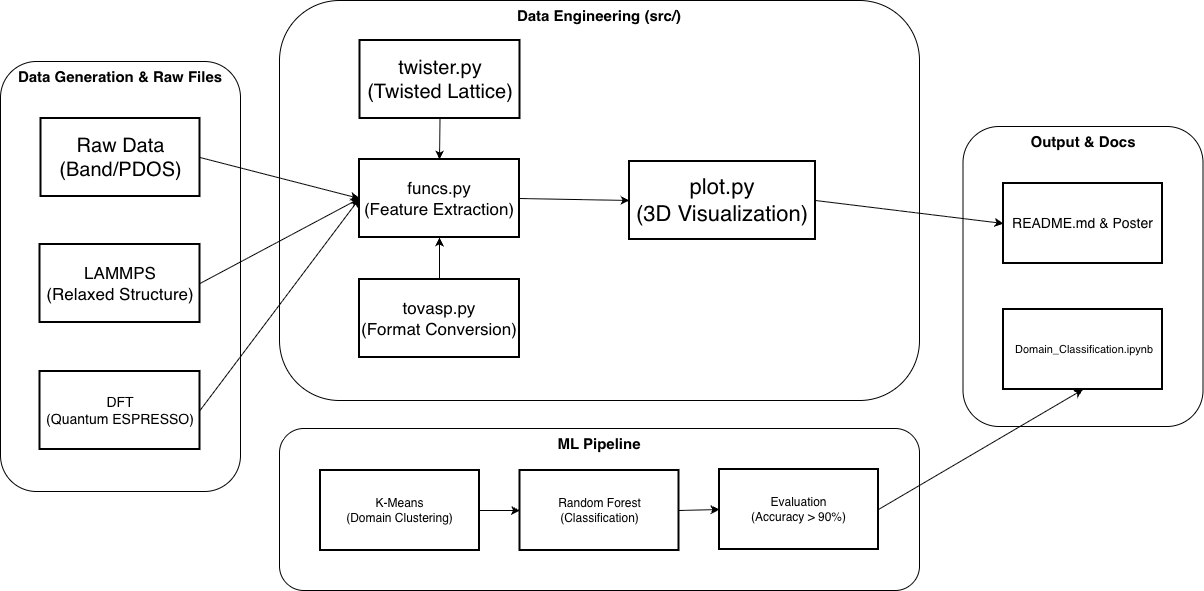

The diagram above was exported from draw.io. Its source (the exported page's mxGraphModel, read from the mxfile embedded in the PNG):
<mxGraphModel dx="1520" dy="883" grid="1" gridSize="10" guides="1" tooltips="1" connect="1" arrows="1" fold="1" page="1" pageScale="1" pageWidth="827" pageHeight="1169" background="light-dark(#FFFFFF,#FFFFFF)" math="0" shadow="0" adaptiveColors="none">
  <root>
    <mxCell id="0" />
    <mxCell id="1" parent="0" />
    <mxCell id="I5CWLxY8ZejN8fPKslXo-127" parent="1" style="rounded=1;whiteSpace=wrap;html=1;verticalAlign=top;fontSize=15;fontStyle=1;labelBackgroundColor=none;" value="Output &amp;amp; Docs" vertex="1">
      <mxGeometry height="300" width="240" x="1003.5" y="445" as="geometry" />
    </mxCell>
    <mxCell id="I5CWLxY8ZejN8fPKslXo-62" parent="1" style="rounded=1;whiteSpace=wrap;html=1;verticalAlign=top;fontStyle=1;labelBackgroundColor=none;" value="&lt;div&gt;&lt;font style=&quot;font-size: 15px;&quot;&gt;Data Engineering (src/)&lt;/font&gt;&lt;/div&gt;" vertex="1">
      <mxGeometry height="400" width="640" x="320" y="319" as="geometry" />
    </mxCell>
    <mxCell id="I5CWLxY8ZejN8fPKslXo-61" parent="1" style="rounded=1;whiteSpace=wrap;html=1;verticalAlign=top;fontSize=15;labelBackgroundColor=none;fontStyle=1;" value="Data Generation &amp;amp; Raw Files" vertex="1">
      <mxGeometry height="430" width="240" x="41" y="380" as="geometry" />
    </mxCell>
    <mxCell id="I5CWLxY8ZejN8fPKslXo-69" edge="1" parent="1" source="I5CWLxY8ZejN8fPKslXo-10" style="edgeStyle=none;rounded=0;orthogonalLoop=1;jettySize=auto;html=1;exitX=1;exitY=0.5;exitDx=0;exitDy=0;entryX=0;entryY=0.5;entryDx=0;entryDy=0;labelBackgroundColor=none;fontColor=default;" target="I5CWLxY8ZejN8fPKslXo-75">
      <mxGeometry relative="1" as="geometry">
        <mxPoint x="550" y="519" as="targetPoint" />
      </mxGeometry>
    </mxCell>
    <mxCell id="I5CWLxY8ZejN8fPKslXo-5" parent="1" style="whiteSpace=wrap;strokeWidth=2;fontSize=14;labelBackgroundColor=none;" value="DFT&#10;(Quantum ESPRESSO)" vertex="1">
      <mxGeometry height="78" width="160" x="80.5" y="690" as="geometry" />
    </mxCell>
    <mxCell id="I5CWLxY8ZejN8fPKslXo-67" edge="1" parent="1" source="I5CWLxY8ZejN8fPKslXo-7" style="rounded=0;orthogonalLoop=1;jettySize=auto;html=1;exitX=1;exitY=0.5;exitDx=0;exitDy=0;entryX=0;entryY=0.5;entryDx=0;entryDy=0;labelBackgroundColor=none;fontColor=default;" target="I5CWLxY8ZejN8fPKslXo-10">
      <mxGeometry relative="1" as="geometry" />
    </mxCell>
    <mxCell id="I5CWLxY8ZejN8fPKslXo-7" parent="1" style="whiteSpace=wrap;strokeWidth=2;fontSize=20;labelBackgroundColor=none;" value="Raw Data&#10;(Band/PDOS)" vertex="1">
      <mxGeometry height="78" width="159" x="81.5" y="437" as="geometry" />
    </mxCell>
    <mxCell id="I5CWLxY8ZejN8fPKslXo-68" edge="1" parent="1" source="I5CWLxY8ZejN8fPKslXo-6" style="rounded=0;orthogonalLoop=1;jettySize=auto;html=1;exitX=1;exitY=0.5;exitDx=0;exitDy=0;entryX=0;entryY=0.5;entryDx=0;entryDy=0;labelBackgroundColor=none;fontColor=default;" target="I5CWLxY8ZejN8fPKslXo-10">
      <mxGeometry relative="1" as="geometry" />
    </mxCell>
    <mxCell id="I5CWLxY8ZejN8fPKslXo-6" parent="1" style="whiteSpace=wrap;strokeWidth=2;fontSize=17;labelBackgroundColor=none;" value="LAMMPS&#10;(Relaxed Structure)" vertex="1">
      <mxGeometry height="78" width="160" x="80.5" y="563" as="geometry" />
    </mxCell>
    <mxCell id="I5CWLxY8ZejN8fPKslXo-141" edge="1" parent="1" source="I5CWLxY8ZejN8fPKslXo-64" style="edgeStyle=none;rounded=0;orthogonalLoop=1;jettySize=auto;html=1;exitX=0.5;exitY=1;exitDx=0;exitDy=0;entryX=0.5;entryY=0;entryDx=0;entryDy=0;elbow=vertical;labelBackgroundColor=none;fontColor=default;" target="I5CWLxY8ZejN8fPKslXo-10">
      <mxGeometry relative="1" as="geometry" />
    </mxCell>
    <mxCell id="I5CWLxY8ZejN8fPKslXo-64" parent="1" style="whiteSpace=wrap;strokeWidth=2;fontSize=20;labelBackgroundColor=none;" value="twister.py&#10;(Twisted Lattice)" vertex="1">
      <mxGeometry height="78" width="160" x="400.5" y="359" as="geometry" />
    </mxCell>
    <mxCell id="I5CWLxY8ZejN8fPKslXo-142" edge="1" parent="1" source="I5CWLxY8ZejN8fPKslXo-65" style="edgeStyle=none;rounded=0;orthogonalLoop=1;jettySize=auto;html=1;exitX=0.5;exitY=0;exitDx=0;exitDy=0;entryX=0.5;entryY=1;entryDx=0;entryDy=0;elbow=vertical;labelBackgroundColor=none;fontColor=default;" target="I5CWLxY8ZejN8fPKslXo-10">
      <mxGeometry relative="1" as="geometry" />
    </mxCell>
    <mxCell id="I5CWLxY8ZejN8fPKslXo-65" parent="1" style="whiteSpace=wrap;strokeWidth=2;fontSize=17;labelBackgroundColor=none;" value="tovasp.py&#10;(Format Conversion)" vertex="1">
      <mxGeometry height="78" width="160" x="400" y="598" as="geometry" />
    </mxCell>
    <mxCell id="I5CWLxY8ZejN8fPKslXo-70" edge="1" parent="1" source="I5CWLxY8ZejN8fPKslXo-5" style="edgeStyle=none;rounded=0;orthogonalLoop=1;jettySize=auto;html=1;exitX=1;exitY=0.5;exitDx=0;exitDy=0;entryX=0;entryY=0.5;entryDx=0;entryDy=0;labelBackgroundColor=none;fontColor=default;" target="I5CWLxY8ZejN8fPKslXo-10" value="">
      <mxGeometry relative="1" as="geometry">
        <mxPoint x="241" y="358" as="sourcePoint" />
        <mxPoint x="550" y="240" as="targetPoint" />
      </mxGeometry>
    </mxCell>
    <mxCell id="I5CWLxY8ZejN8fPKslXo-10" parent="1" style="whiteSpace=wrap;strokeWidth=2;fontSize=17;labelBackgroundColor=none;" value="funcs.py&#10;(Feature Extraction)" vertex="1">
      <mxGeometry height="78" width="160" x="400" y="478" as="geometry" />
    </mxCell>
    <mxCell id="I5CWLxY8ZejN8fPKslXo-128" edge="1" parent="1" source="I5CWLxY8ZejN8fPKslXo-75" style="edgeStyle=none;rounded=0;orthogonalLoop=1;jettySize=auto;html=1;exitX=1;exitY=0.5;exitDx=0;exitDy=0;entryX=0;entryY=0.5;entryDx=0;entryDy=0;labelBackgroundColor=none;fontColor=default;" target="I5CWLxY8ZejN8fPKslXo-96">
      <mxGeometry relative="1" as="geometry" />
    </mxCell>
    <mxCell id="I5CWLxY8ZejN8fPKslXo-75" parent="1" style="whiteSpace=wrap;strokeWidth=2;fontSize=22;labelBackgroundColor=none;" value="plot.py&#10;(3D Visualization)" vertex="1">
      <mxGeometry height="78" width="186" x="670" y="480" as="geometry" />
    </mxCell>
    <mxCell id="I5CWLxY8ZejN8fPKslXo-76" parent="1" style="rounded=1;whiteSpace=wrap;html=1;verticalAlign=top;fontSize=15;fontStyle=1;labelBackgroundColor=none;" value="ML Pipeline" vertex="1">
      <mxGeometry height="162" width="640" x="320" y="747" as="geometry" />
    </mxCell>
    <mxCell id="I5CWLxY8ZejN8fPKslXo-78" edge="1" parent="1" source="I5CWLxY8ZejN8fPKslXo-75" style="edgeStyle=none;rounded=0;orthogonalLoop=1;jettySize=auto;html=1;entryX=0;entryY=0.5;entryDx=0;entryDy=0;labelBackgroundColor=none;fontColor=default;" target="I5CWLxY8ZejN8fPKslXo-75">
      <mxGeometry relative="1" as="geometry" />
    </mxCell>
    <mxCell id="I5CWLxY8ZejN8fPKslXo-129" edge="1" parent="1" source="I5CWLxY8ZejN8fPKslXo-89" style="edgeStyle=none;rounded=0;orthogonalLoop=1;jettySize=auto;html=1;exitX=1;exitY=0.5;exitDx=0;exitDy=0;entryX=0;entryY=0.5;entryDx=0;entryDy=0;labelBackgroundColor=none;fontColor=default;" target="I5CWLxY8ZejN8fPKslXo-92">
      <mxGeometry relative="1" as="geometry" />
    </mxCell>
    <mxCell id="I5CWLxY8ZejN8fPKslXo-89" parent="1" style="whiteSpace=wrap;strokeWidth=2;labelBackgroundColor=none;" value="K-Means&#10;(Domain Clustering)" vertex="1">
      <mxGeometry height="80" width="159" x="361" y="789" as="geometry" />
    </mxCell>
    <mxCell id="I5CWLxY8ZejN8fPKslXo-130" edge="1" parent="1" source="I5CWLxY8ZejN8fPKslXo-92" style="edgeStyle=none;rounded=0;orthogonalLoop=1;jettySize=auto;html=1;exitX=1;exitY=0.5;exitDx=0;exitDy=0;entryX=0;entryY=0.5;entryDx=0;entryDy=0;labelBackgroundColor=none;fontColor=default;" target="I5CWLxY8ZejN8fPKslXo-93">
      <mxGeometry relative="1" as="geometry" />
    </mxCell>
    <mxCell id="I5CWLxY8ZejN8fPKslXo-92" parent="1" style="whiteSpace=wrap;strokeWidth=2;labelBackgroundColor=none;" value="Random Forest&#10;(Classification)" vertex="1">
      <mxGeometry height="80" width="159" x="560.5" y="789" as="geometry" />
    </mxCell>
    <mxCell id="I5CWLxY8ZejN8fPKslXo-131" edge="1" parent="1" source="I5CWLxY8ZejN8fPKslXo-93" style="edgeStyle=none;rounded=0;orthogonalLoop=1;jettySize=auto;html=1;exitX=1;exitY=0.5;exitDx=0;exitDy=0;entryX=0.5;entryY=1;entryDx=0;entryDy=0;labelBackgroundColor=none;fontColor=default;" target="I5CWLxY8ZejN8fPKslXo-95">
      <mxGeometry relative="1" as="geometry" />
    </mxCell>
    <mxCell id="I5CWLxY8ZejN8fPKslXo-93" parent="1" style="whiteSpace=wrap;strokeWidth=2;labelBackgroundColor=none;" value="Evaluation&#10;(Accuracy &gt; 90%)" vertex="1">
      <mxGeometry height="80" width="159" x="760" y="788" as="geometry" />
    </mxCell>
    <mxCell id="I5CWLxY8ZejN8fPKslXo-95" parent="1" style="whiteSpace=wrap;strokeWidth=2;labelBackgroundColor=none;fontSize=11;" value=" Domain_Classification.ipynb" vertex="1">
      <mxGeometry height="80" width="159" x="1044" y="628" as="geometry" />
    </mxCell>
    <mxCell id="I5CWLxY8ZejN8fPKslXo-96" parent="1" style="whiteSpace=wrap;strokeWidth=2;fontSize=14;labelBackgroundColor=none;" value="README.md &amp; Poster" vertex="1">
      <mxGeometry height="80" width="159" x="1044" y="502" as="geometry" />
    </mxCell>
  </root>
</mxGraphModel>